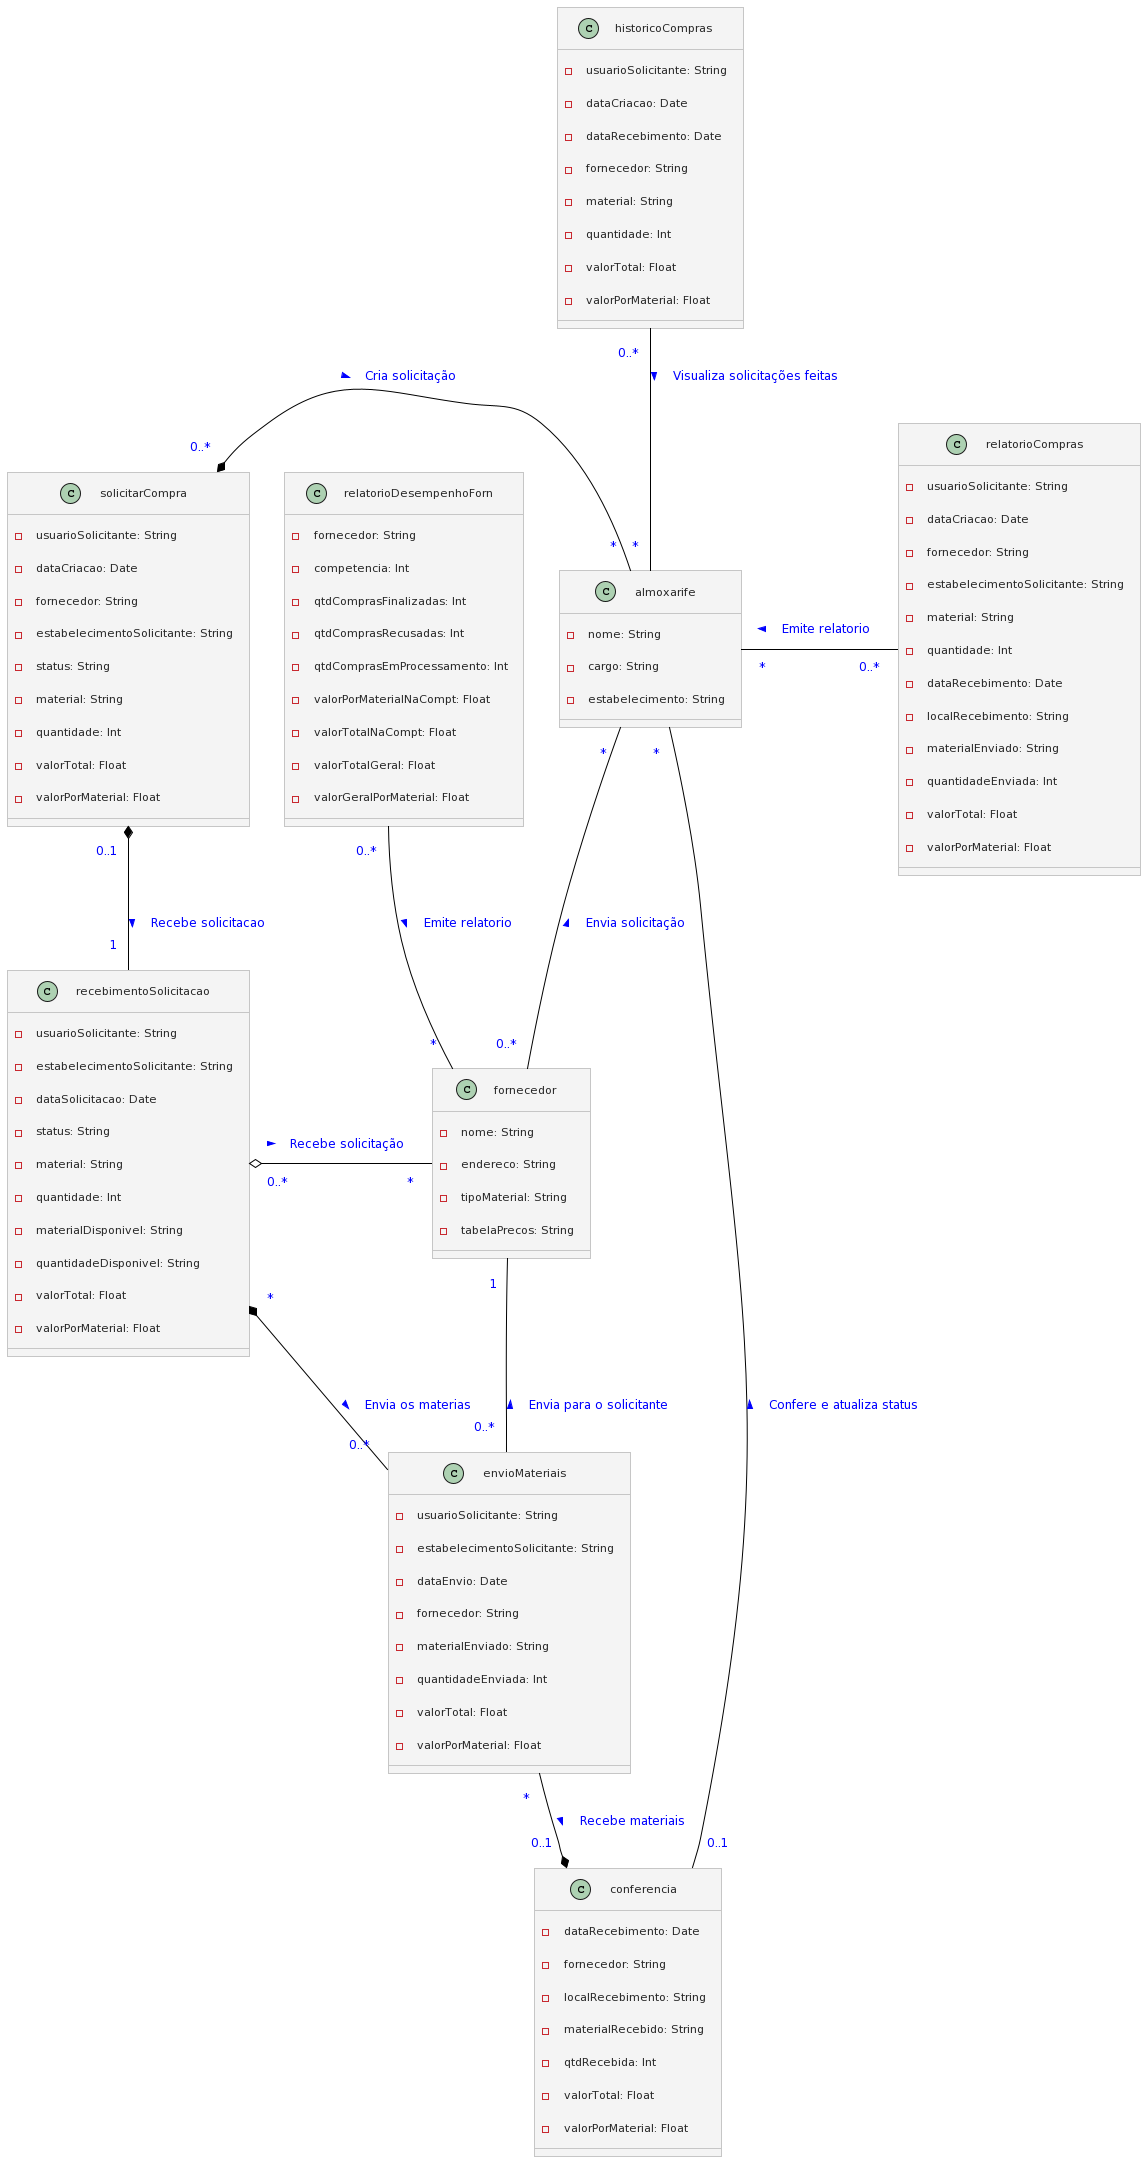

The diagram above was rendered by PlantUML. Its source (embedded in the PNG):
@startuml
!theme carbon-gray

' Definindo as classes

class almoxarife{
  - nome: String
  - cargo: String
  - estabelecimento: String
}

class solicitarCompra{
  - usuarioSolicitante: String
  - dataCriacao: Date
  - fornecedor: String
  - estabelecimentoSolicitante: String
  - status: String
  - material: String
  - quantidade: Int 
  - valorTotal: Float
  - valorPorMaterial: Float
}


class conferencia{
  - dataRecebimento: Date
  - fornecedor: String
  - localRecebimento: String
  - materialRecebido: String
  - qtdRecebida: Int
  - valorTotal: Float
  - valorPorMaterial: Float
}

class relatorioCompras{
  - usuarioSolicitante: String
  - dataCriacao: Date
  - fornecedor: String
  - estabelecimentoSolicitante: String
  - material: String
  - quantidade: Int
  - dataRecebimento: Date
  - localRecebimento: String
  - materialEnviado: String
  - quantidadeEnviada: Int
  - valorTotal: Float
  - valorPorMaterial: Float
}

class historicoCompras{
  - usuarioSolicitante: String
  - dataCriacao: Date
  - dataRecebimento: Date
  - fornecedor: String
  - material: String
  - quantidade: Int
  - valorTotal: Float
  - valorPorMaterial: Float
}

class fornecedor{
  - nome: String
  - endereco: String
  - tipoMaterial: String 
  - tabelaPrecos: String
}

class recebimentoSolicitacao{
  - usuarioSolicitante: String
  - estabelecimentoSolicitante: String
  - dataSolicitacao: Date
  - status: String
  - material: String
  - quantidade: Int
  - materialDisponivel: String
  - quantidadeDisponivel: String
  - valorTotal: Float
  - valorPorMaterial: Float
}

class envioMateriais{
  - usuarioSolicitante: String
  - estabelecimentoSolicitante: String
  - dataEnvio: Date
  - fornecedor: String
  - materialEnviado: String
  - quantidadeEnviada: Int
  - valorTotal: Float
  - valorPorMaterial: Float
}


class relatorioDesempenhoForn{
  - fornecedor: String
  - competencia: Int
  - qtdComprasFinalizadas: Int
  - qtdComprasRecusadas: Int
  - qtdComprasEmProcessamento: Int
  - valorPorMaterialNaCompt: Float
  - valorTotalNaCompt: Float
  - valorTotalGeral: Float
  - valorGeralPorMaterial: Float
}

' Relações de associação com multiplicidades e direções


almoxarife "*" -left-* "0..*" solicitarCompra #line:black;text:blue : Cria solicitação <
almoxarife "*" -- "0..*" fornecedor #line:black;text:blue : Envia solicitação <
recebimentoSolicitacao "1" -left-* "0..1" solicitarCompra #line:black;text:blue : Recebe solicitacao <
fornecedor "*" -left-o "0..*" recebimentoSolicitacao #line:black;text:blue : Recebe solicitação <
recebimentoSolicitacao "*" *-- "0..*" envioMateriais #line:black;text:blue : Envia os materias >
fornecedor "1" -- "0..*" envioMateriais #line:black;text:blue : Envia para o solicitante <
almoxarife "*" -- "0..1" conferencia #line:black;text:blue : Confere e atualiza status <
envioMateriais "*" --* "0..1" conferencia #line:black;text:blue : Recebe materiais >
almoxarife "*" -up- "0..*" historicoCompras #line:black;text:blue : Visualiza solicitações feitas <
almoxarife "*" -right- "0..*" relatorioCompras #line:black;text:blue : Emite relatorio <
fornecedor "*" -up- "0..*" relatorioDesempenhoForn #line:black;text:blue : Emite relatorio <
@enduml